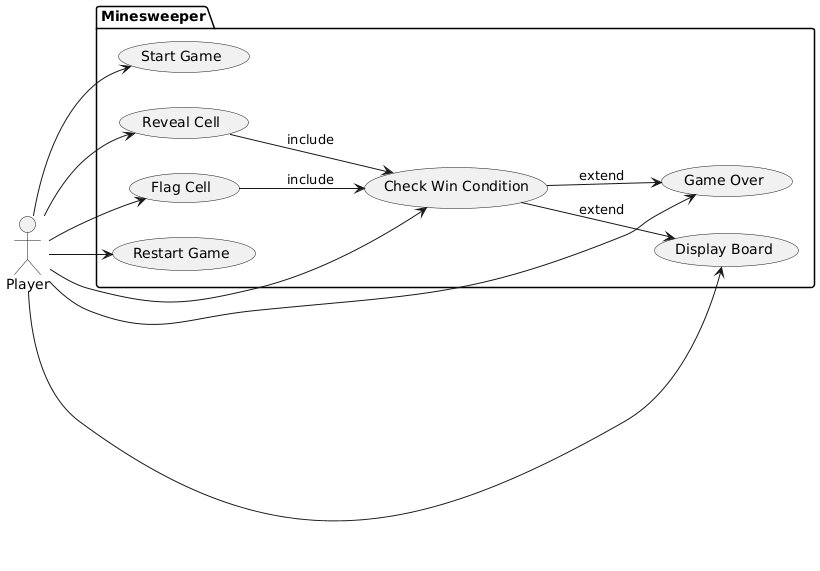

The diagram above was rendered by PlantUML. Its source (embedded in the PNG):
@startuml
left to right direction
actor Player

package Minesweeper {
    usecase "Start Game" as UC1
    usecase "Reveal Cell" as UC2
    usecase "Flag Cell" as UC3
    usecase "Check Win Condition" as UC4
    usecase "Game Over" as UC5
    usecase "Display Board" as UC6
    usecase "Restart Game" as UC7
}

Player --> UC1
Player --> UC2
Player --> UC3
Player --> UC4
Player --> UC5
Player --> UC6
Player --> UC7

UC2 --> UC4 : include
UC3 --> UC4 : include
UC4 --> UC5 : extend
UC4 --> UC6 : extend
@enduml